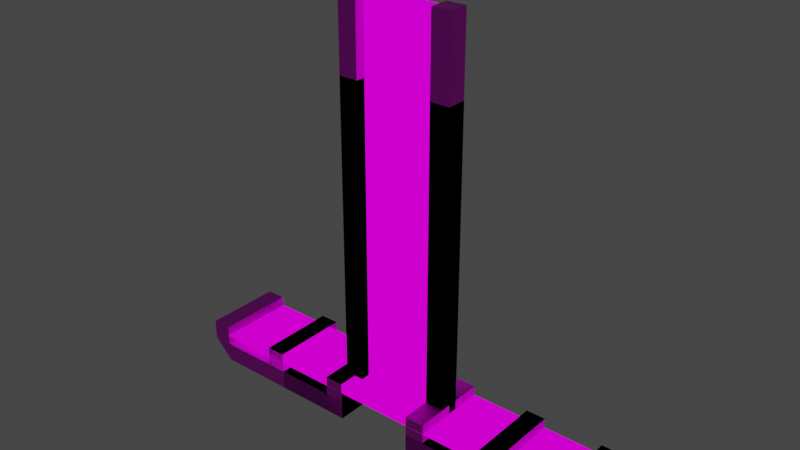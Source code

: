 # Source: shapes.blend  (saved by Blender 2.82.7; exported with 4.5.12 LTS)
import bpy
from mathutils import Matrix  # noqa: F401  (used for matrix-valued properties, if any)

bpy.ops.wm.read_factory_settings(use_empty=True)
scene = bpy.context.scene
scene.name = 'Scene'

# ---- collections
col_reclined_1_ref = bpy.data.collections.new('reclined_1_ref'); scene.collection.children.link(col_reclined_1_ref)
col_reclined_2_ref = bpy.data.collections.new('reclined_2_ref'); scene.collection.children.link(col_reclined_2_ref)
col_reclined_3_ref = bpy.data.collections.new('reclined_3_ref'); scene.collection.children.link(col_reclined_3_ref)
col_reclined_4_ref = bpy.data.collections.new('reclined_4_ref'); scene.collection.children.link(col_reclined_4_ref)
col_reclined_5_ref = bpy.data.collections.new('reclined_5_ref'); scene.collection.children.link(col_reclined_5_ref)

# ---- images (referenced by path relative to the original .blend; pixels are not part of the script)
import os
ASSET_DIR = os.environ.get("B2B_ASSET_DIR", "")  # directory of the original .blend (textures are referenced by path, not embedded)
HERE = os.path.dirname(os.path.abspath(__file__))  # packed textures are extracted next to this script under _unpacked/

def load_image(name, relpath, width, height, colorspace="sRGB"):
    """Load a texture the original file referenced (path relative to the .blend, or extracted next to this script)."""
    p = next((c for c in (os.path.join(HERE, relpath), os.path.join(ASSET_DIR, relpath)) if relpath and os.path.exists(c)), "")
    if p:
        img = bpy.data.images.load(p, check_existing=True)
        img.name = name
    else:  # same state as the original file: an image datablock whose file is absent (Cycles renders it pink)
        img = bpy.data.images.new(name, width, height)
        img.source = "FILE"
        img.filepath = "//" + (relpath or name)
    img.colorspace_settings.name = colorspace
    return img
img_grid3b_png = load_image('grid3b.png', 'grid3b.png', 1024, 1024, 'sRGB')
img_fizzler_portal_png = load_image('fizzler_portal.png', 'fizzler_portal.png', 1024, 1024, 'sRGB')

# ---- materials (node trees are filled in below, after node groups)
mat_grid3b = bpy.data.materials.new('grid3b')
mat_grid3b.alpha_threshold = 0.0
mat_grid3b.use_backface_culling = True
mat_grid3b.use_transparent_shadow = False
mat_grid3b.line_color = (0.0, 0.0, 0.0, 1.0)
mat_field = bpy.data.materials.new('field')
mat_field.surface_render_method = 'BLENDED'
mat_field.blend_method = 'BLEND'
mat_field.use_transparency_overlap = False
mat_field.show_transparent_back = False
mat_field.use_backface_culling = True
mat_field.pass_index = 1

# ---- material node trees
mat_grid3b.use_nodes = True; mat_grid3b.node_tree.nodes.clear()
_N = mat_grid3b.node_tree.nodes; _L = mat_grid3b.node_tree.links
n0 = _N.new('ShaderNodeOutputMaterial'); n0.name = 'Material Output'; n0.location = (300, 300)
n1 = _N.new('ShaderNodeBsdfPrincipled'); n1.name = 'Principled BSDF'; n1.location = (10, 300)
n1.distribution = 'GGX'
n1.subsurface_method = 'BURLEY'
n1.inputs[2].default_value = 0.4
n1.inputs[3].default_value = 1.45
n1.inputs[27].default_value = (0.0, 0.0, 0.0, 1.0)
n1.inputs[28].default_value = 1.0
n2 = _N.new('ShaderNodeTexImage'); n2.name = 'Image Texture'; n2.location = (-280, 260)
n2.image = img_grid3b_png
_L.new(n1.outputs[0], n0.inputs[0])
_L.new(n2.outputs[0], n1.inputs[0])
n0.is_active_output = True
mat_field.use_nodes = True; mat_field.node_tree.nodes.clear()
_N = mat_field.node_tree.nodes; _L = mat_field.node_tree.links
n0 = _N.new('ShaderNodeEmission'); n0.name = 'Emission'; n0.location = (215, 125)
n0.hide = True
n1 = _N.new('ShaderNodeBsdfTransparent'); n1.name = 'Transparent BSDF'; n1.location = (208, 178)
n1.hide = True
n2 = _N.new('ShaderNodeMixShader'); n2.name = 'Mix Shader'; n2.location = (446, 256)
n3 = _N.new('ShaderNodeOutputMaterial'); n3.name = 'Material Output'; n3.location = (647, 209)
n3.hide = True
n3.target = 'CYCLES'
n4 = _N.new('ShaderNodeTexImage'); n4.name = 'Image Texture'; n4.location = (-164, 254)
n4.image = img_fizzler_portal_png
n5 = _N.new('ShaderNodeOutputMaterial'); n5.name = 'Material Output.001'; n5.location = (0, 0)
n5.target = 'EEVEE'
n6 = _N.new('ShaderNodeMixShader'); n6.name = 'Mix Shader.001'; n6.location = (0, 0)
n6.label = 'Disable Shadow'
n6.hide = True
n7 = _N.new('ShaderNodeLightPath'); n7.name = 'Light Path'; n7.location = (0, 0)
n7.hide = True
n8 = _N.new('ShaderNodeBsdfTransparent'); n8.name = 'Transparent BSDF.001'; n8.location = (0, 0)
n8.hide = True
_L.new(n2.outputs[0], n3.inputs[0])
_L.new(n4.outputs[1], n2.inputs[0])
_L.new(n1.outputs[0], n2.inputs[1])
_L.new(n4.outputs[0], n0.inputs[0])
_L.new(n0.outputs[0], n2.inputs[2])
_L.new(n2.outputs[0], n6.inputs[1])
_L.new(n6.outputs[0], n5.inputs[0])
_L.new(n7.outputs[1], n6.inputs[0])
_L.new(n8.outputs[0], n6.inputs[2])
n3.is_active_output = True

# ---- world
world_world = bpy.data.worlds.new('World'); scene.world = world_world
world_world.use_nodes = True; world_world.node_tree.nodes.clear()
_N = world_world.node_tree.nodes; _L = world_world.node_tree.links
n0 = _N.new('ShaderNodeBackground'); n0.name = 'Background'; n0.location = (60, 311)
n0.inputs[0].default_value = (0.05088, 0.05088, 0.05088, 1.0)
n1 = _N.new('ShaderNodeOutputWorld'); n1.name = 'World Output'; n1.location = (352, 325)
_L.new(n0.outputs[0], n1.inputs[0])
n1.is_active_output = True
world_world.color = (0.05088, 0.05088, 0.05088)
world_world.use_sun_shadow = False
world_world.sun_shadow_jitter_overblur = 0.0

# ---- meshes
me_cube_001 = bpy.data.meshes.new('Cube.001')
me_cube_001.from_pydata([(-64.0, -16.0, -96.0), (-64.0, -16.0, -64.0), (-64.0, 16.0, -96.0), (-64.0, 16.0, -64.0), (-64.0, -16.0, -64.0), (-64.0, -16.0, 192.0), (-96.0, -16.0, -64.0), (-96.0, -16.0, 192.0), (-64.0, 16.0, -64.0), (-64.0, 16.0, 192.0), (-96.0, 16.0, -64.0), (-96.0, 16.0, 192.0), (64.0, 16.0, -96.0), (64.0, 16.0, -64.0), (64.0, -16.0, -96.0), (64.0, -16.0, -64.0), (64.0, 16.0, -64.0), (64.0, 16.0, 192.0), (96.0, 16.0, -64.0), (96.0, 16.0, 192.0), (64.0, -16.0, -64.0), (64.0, -16.0, 192.0), (96.0, -16.0, -64.0), (96.0, -16.0, 192.0), (-64.0, 0.0, -64.0), (-64.0, 0.0, 192.0), (64.0, 0.0, -64.0), (64.0, 0.0, 192.0), (-64.0, 0.0, -64.0), (-64.0, 0.0, 192.0), (64.0, 0.0, -64.0), (64.0, 0.0, 192.0)], [], [(2, 3, 1, 0), (4, 5, 7, 6), (6, 7, 11, 10), (10, 11, 9, 8), (8, 9, 5, 4), (11, 7, 5, 9), (8, 2, 10), (0, 4, 6), (0, 6, 10, 2), (14, 15, 13, 12), (16, 17, 19, 18), (18, 19, 23, 22), (22, 23, 21, 20), (20, 21, 17, 16), (23, 19, 17, 21), (20, 14, 22), (12, 16, 18), (12, 18, 22, 14), (26, 27, 25, 24), (30, 28, 29, 31)])
me_cube_001.polygons.foreach_set('material_index', [0, 0, 0, 0, 0, 0, 0, 0, 0, 0, 0, 0, 0, 0, 0, 0, 0, 0, 1, 1])
_uv = me_cube_001.uv_layers.new(name='UVMap')
_uv.uv.foreach_set('vector', [0.25, -0.25, 0.25, 0.0, 0.5, -7.451e-09, 0.5, -0.25, 1.0, 0.0, 1.0, 2.0, 0.75, 2.0, 0.75, 0.0, 0.75, 0.0, 0.75, 2.0, 0.5, 2.0, 0.5, 0.0, 0.25, 0.0, 0.25, 2.0, 4.476e-05, 2.0, 0.0, 0.0, 0.5, 0.0, 0.5, 2.0, 0.25, 2.0, 0.25, 0.0, 0.5, 0.5, 0.75, 0.5, 0.75, 0.75, 0.5, 0.75, 0.0, 0.0, 0.0, -0.25, 0.25, 0.0, 1.0, -0.25, 1.0, 0.0, 0.75, 0.0, 0.25, 0.25, 0.25, 0.0, 0.5, 0.0, 0.5, 0.25, 0.25, -0.25, 0.25, 0.0, 0.5, -7.451e-09, 0.5, -0.25, 1.0, 0.0, 1.0, 2.0, 0.75, 2.0, 0.75, 0.0, 0.75, 0.0, 0.75, 2.0, 0.5, 2.0, 0.5, 0.0, 0.25, 0.0, 0.25, 2.0, 4.476e-05, 2.0, 0.0, 0.0, 0.5, 0.0, 0.5, 2.0, 0.25, 2.0, 0.25, 0.0, 0.5, 0.5, 0.75, 0.5, 0.75, 0.75, 0.5, 0.75, 0.0, 0.0, 0.0, -0.25, 0.25, 0.0, 1.0, -0.25, 1.0, 0.0, 0.75, 0.0, 0.25, 0.25, 0.25, 0.0, 0.5, 0.0, 0.5, 0.25, 2.98e-08, 2.0, 0.0, 2.98e-08, 1.0, 0.0, 1.0, 2.0, 2.98e-08, 2.0, 1.0, 2.0, 1.0, 0.0, 0.0, 2.98e-08])
me_cube_001.materials.append(mat_grid3b)
me_cube_001.materials.append(mat_field)
me_cube_001.use_remesh_preserve_volume = False
me_cube_001.use_remesh_preserve_attributes = False
me_cube_001.use_mirror_vertex_groups = False
me_cube_001.update()
me_cube_002 = bpy.data.meshes.new('Cube.002')
me_cube_002.from_pydata([(-64.0, -16.0, -96.0), (-64.0, -16.0, -64.0), (-64.0, 16.0, -96.0), (-64.0, 16.0, -64.0), (-64.0, -16.0, -64.0), (-64.0, -16.0, 320.0), (-96.0, -16.0, -64.0), (-96.0, -16.0, 320.0), (-64.0, 16.0, -64.0), (-64.0, 16.0, 320.0), (-96.0, 16.0, -64.0), (-96.0, 16.0, 320.0), (64.0, 16.0, -96.0), (64.0, 16.0, -64.0), (64.0, -16.0, -96.0), (64.0, -16.0, -64.0), (64.0, 16.0, -64.0), (64.0, 16.0, 320.0), (96.0, 16.0, -64.0), (96.0, 16.0, 320.0), (64.0, -16.0, -64.0), (64.0, -16.0, 320.0), (96.0, -16.0, -64.0), (96.0, -16.0, 320.0), (-64.0, 0.0, -64.0), (-64.0, 0.0, 320.0), (64.0, 0.0, -64.0), (64.0, 0.0, 320.0), (-64.0, 0.0, -64.0), (-64.0, 0.0, 320.0), (64.0, 0.0, -64.0), (64.0, 0.0, 320.0)], [], [(2, 3, 1, 0), (4, 5, 7, 6), (6, 7, 11, 10), (10, 11, 9, 8), (8, 9, 5, 4), (11, 7, 5, 9), (8, 2, 10), (0, 4, 6), (0, 6, 10, 2), (14, 15, 13, 12), (16, 17, 19, 18), (18, 19, 23, 22), (22, 23, 21, 20), (20, 21, 17, 16), (23, 19, 17, 21), (20, 14, 22), (12, 16, 18), (12, 18, 22, 14), (26, 27, 25, 24), (30, 28, 29, 31)])
me_cube_002.polygons.foreach_set('material_index', [0, 0, 0, 0, 0, 0, 0, 0, 0, 0, 0, 0, 0, 0, 0, 0, 0, 0, 1, 1])
_uv = me_cube_002.uv_layers.new(name='UVMap')
_uv.uv.foreach_set('vector', [0.25, -0.25, 0.25, 0.0, 0.5, -7.451e-09, 0.5, -0.25, 1.0, 0.0, 1.0, 3.0, 0.75, 3.0, 0.75, 0.0, 0.75, 0.0, 0.75, 3.0, 0.5, 3.0, 0.5, 0.0, 0.25, 0.0, 0.25, 3.0, 4.476e-05, 3.0, 0.0, 0.0, 0.5, 0.0, 0.5, 3.0, 0.25, 3.0, 0.25, 0.0, 0.5, 0.5, 0.75, 0.5, 0.75, 0.75, 0.5, 0.75, 0.0, 0.0, 0.0, -0.25, 0.25, 0.0, 1.0, -0.25, 1.0, 0.0, 0.75, 0.0, 0.25, 0.25, 0.25, 0.0, 0.5, 0.0, 0.5, 0.25, 0.25, -0.25, 0.25, 0.0, 0.5, -7.451e-09, 0.5, -0.25, 1.0, 0.0, 1.0, 3.0, 0.75, 3.0, 0.75, 0.0, 0.75, 0.0, 0.75, 3.0, 0.5, 3.0, 0.5, 0.0, 0.25, 0.0, 0.25, 3.0, 4.476e-05, 3.0, 0.0, 0.0, 0.5, 0.0, 0.5, 3.0, 0.25, 3.0, 0.25, 0.0, 0.5, 0.5, 0.75, 0.5, 0.75, 0.75, 0.5, 0.75, 0.0, 0.0, 0.0, -0.25, 0.25, 0.0, 1.0, -0.25, 1.0, 0.0, 0.75, 0.0, 0.25, 0.25, 0.25, 0.0, 0.5, 0.0, 0.5, 0.25, 2.98e-08, 3.0, 0.0, 2.98e-08, 1.0, 0.0, 1.0, 3.0, 2.98e-08, 3.0, 1.0, 3.0, 1.0, 0.0, 0.0, 2.98e-08])
me_cube_002.materials.append(mat_grid3b)
me_cube_002.materials.append(mat_field)
me_cube_002.use_remesh_preserve_volume = False
me_cube_002.use_remesh_preserve_attributes = False
me_cube_002.use_mirror_vertex_groups = False
me_cube_002.update()
me_cube_003 = bpy.data.meshes.new('Cube.003')
me_cube_003.from_pydata([(-64.0, -16.0, -96.0), (-64.0, -16.0, -64.0), (-64.0, 16.0, -96.0), (-64.0, 16.0, -64.0), (-64.0, -16.0, -64.0), (-64.0, -16.0, 448.0), (-96.0, -16.0, -64.0), (-96.0, -16.0, 448.0), (-64.0, 16.0, -64.0), (-64.0, 16.0, 448.0), (-96.0, 16.0, -64.0), (-96.0, 16.0, 448.0), (64.0, 16.0, -96.0), (64.0, 16.0, -64.0), (64.0, -16.0, -96.0), (64.0, -16.0, -64.0), (64.0, 16.0, -64.0), (64.0, 16.0, 448.0), (96.0, 16.0, -64.0), (96.0, 16.0, 448.0), (64.0, -16.0, -64.0), (64.0, -16.0, 448.0), (96.0, -16.0, -64.0), (96.0, -16.0, 448.0), (-64.0, 0.0, -64.0), (-64.0, 0.0, 448.0), (64.0, 0.0, -64.0), (64.0, 0.0, 448.0), (-64.0, 0.0, -64.0), (-64.0, 0.0, 448.0), (64.0, 0.0, -64.0), (64.0, 0.0, 448.0)], [], [(2, 3, 1, 0), (4, 5, 7, 6), (6, 7, 11, 10), (10, 11, 9, 8), (8, 9, 5, 4), (11, 7, 5, 9), (8, 2, 10), (0, 4, 6), (0, 6, 10, 2), (14, 15, 13, 12), (16, 17, 19, 18), (18, 19, 23, 22), (22, 23, 21, 20), (20, 21, 17, 16), (23, 19, 17, 21), (20, 14, 22), (12, 16, 18), (12, 18, 22, 14), (26, 27, 25, 24), (30, 28, 29, 31)])
me_cube_003.polygons.foreach_set('material_index', [0, 0, 0, 0, 0, 0, 0, 0, 0, 0, 0, 0, 0, 0, 0, 0, 0, 0, 1, 1])
_uv = me_cube_003.uv_layers.new(name='UVMap')
_uv.uv.foreach_set('vector', [0.25, -0.25, 0.25, 0.0, 0.5, -7.451e-09, 0.5, -0.25, 1.0, 0.0, 1.0, 4.0, 0.75, 4.0, 0.75, 0.0, 0.75, 0.0, 0.75, 4.0, 0.5, 4.0, 0.5, 0.0, 0.25, 0.0, 0.25, 4.0, 4.476e-05, 4.0, 0.0, 0.0, 0.5, 0.0, 0.5, 4.0, 0.25, 4.0, 0.25, 0.0, 0.5, 0.5, 0.75, 0.5, 0.75, 0.75, 0.5, 0.75, 0.0, 0.0, 0.0, -0.25, 0.25, 0.0, 1.0, -0.25, 1.0, 0.0, 0.75, 0.0, 0.25, 0.25, 0.25, 0.0, 0.5, 0.0, 0.5, 0.25, 0.25, -0.25, 0.25, 0.0, 0.5, -7.451e-09, 0.5, -0.25, 1.0, 0.0, 1.0, 4.0, 0.75, 4.0, 0.75, 0.0, 0.75, 0.0, 0.75, 4.0, 0.5, 4.0, 0.5, 0.0, 0.25, 0.0, 0.25, 4.0, 4.476e-05, 4.0, 0.0, 0.0, 0.5, 0.0, 0.5, 4.0, 0.25, 4.0, 0.25, 0.0, 0.5, 0.5, 0.75, 0.5, 0.75, 0.75, 0.5, 0.75, 0.0, 0.0, 0.0, -0.25, 0.25, 0.0, 1.0, -0.25, 1.0, 0.0, 0.75, 0.0, 0.25, 0.25, 0.25, 0.0, 0.5, 0.0, 0.5, 0.25, 2.98e-08, 4.0, 0.0, 2.98e-08, 1.0, 0.0, 1.0, 4.0, 2.98e-08, 4.0, 1.0, 4.0, 1.0, 0.0, 0.0, 2.98e-08])
me_cube_003.materials.append(mat_grid3b)
me_cube_003.materials.append(mat_field)
me_cube_003.use_remesh_preserve_volume = False
me_cube_003.use_remesh_preserve_attributes = False
me_cube_003.use_mirror_vertex_groups = False
me_cube_003.update()
me_cube_004 = bpy.data.meshes.new('Cube.004')
me_cube_004.from_pydata([(-64.0, -16.0, -96.0), (-64.0, -16.0, -64.0), (-64.0, 16.0, -96.0), (-64.0, 16.0, -64.0), (-64.0, -16.0, -64.0), (-64.0, -16.0, 576.0), (-96.0, -16.0, -64.0), (-96.0, -16.0, 576.0), (-64.0, 16.0, -64.0), (-64.0, 16.0, 576.0), (-96.0, 16.0, -64.0), (-96.0, 16.0, 576.0), (64.0, 16.0, -96.0), (64.0, 16.0, -64.0), (64.0, -16.0, -96.0), (64.0, -16.0, -64.0), (64.0, 16.0, -64.0), (64.0, 16.0, 576.0), (96.0, 16.0, -64.0), (96.0, 16.0, 576.0), (64.0, -16.0, -64.0), (64.0, -16.0, 576.0), (96.0, -16.0, -64.0), (96.0, -16.0, 576.0), (-64.0, 0.0, -64.0), (-64.0, 0.0, 576.0), (64.0, 0.0, -64.0), (64.0, 0.0, 576.0), (-64.0, 0.0, -64.0), (-64.0, 0.0, 576.0), (64.0, 0.0, -64.0), (64.0, 0.0, 576.0)], [], [(2, 3, 1, 0), (4, 5, 7, 6), (6, 7, 11, 10), (10, 11, 9, 8), (8, 9, 5, 4), (11, 7, 5, 9), (8, 2, 10), (0, 4, 6), (0, 6, 10, 2), (14, 15, 13, 12), (16, 17, 19, 18), (18, 19, 23, 22), (22, 23, 21, 20), (20, 21, 17, 16), (23, 19, 17, 21), (20, 14, 22), (12, 16, 18), (12, 18, 22, 14), (26, 27, 25, 24), (30, 28, 29, 31)])
me_cube_004.polygons.foreach_set('material_index', [0, 0, 0, 0, 0, 0, 0, 0, 0, 0, 0, 0, 0, 0, 0, 0, 0, 0, 1, 1])
_uv = me_cube_004.uv_layers.new(name='UVMap')
_uv.uv.foreach_set('vector', [0.25, -0.25, 0.25, 0.0, 0.5, -7.451e-09, 0.5, -0.25, 1.0, 0.0, 1.0, 5.0, 0.75, 5.0, 0.75, 0.0, 0.75, 0.0, 0.75, 5.0, 0.5, 5.0, 0.5, 0.0, 0.25, 0.0, 0.25, 5.0, 4.476e-05, 5.0, 0.0, 0.0, 0.5, 0.0, 0.5, 5.0, 0.25, 5.0, 0.25, 0.0, 0.5, 0.5, 0.75, 0.5, 0.75, 0.75, 0.5, 0.75, 0.0, 0.0, 0.0, -0.25, 0.25, 0.0, 1.0, -0.25, 1.0, 0.0, 0.75, 0.0, 0.25, 0.25, 0.25, 0.0, 0.5, 0.0, 0.5, 0.25, 0.25, -0.25, 0.25, 0.0, 0.5, -7.451e-09, 0.5, -0.25, 1.0, 0.0, 1.0, 5.0, 0.75, 5.0, 0.75, 0.0, 0.75, 0.0, 0.75, 5.0, 0.5, 5.0, 0.5, 0.0, 0.25, 0.0, 0.25, 5.0, 4.476e-05, 5.0, 0.0, 0.0, 0.5, 0.0, 0.5, 5.0, 0.25, 5.0, 0.25, 0.0, 0.5, 0.5, 0.75, 0.5, 0.75, 0.75, 0.5, 0.75, 0.0, 0.0, 0.0, -0.25, 0.25, 0.0, 1.0, -0.25, 1.0, 0.0, 0.75, 0.0, 0.25, 0.25, 0.25, 0.0, 0.5, 0.0, 0.5, 0.25, 2.98e-08, 5.0, 0.0, 2.98e-08, 1.0, 0.0, 1.0, 5.0, 2.98e-08, 5.0, 1.0, 5.0, 1.0, 0.0, 0.0, 2.98e-08])
me_cube_004.materials.append(mat_grid3b)
me_cube_004.materials.append(mat_field)
me_cube_004.use_remesh_preserve_volume = False
me_cube_004.use_remesh_preserve_attributes = False
me_cube_004.use_mirror_vertex_groups = False
me_cube_004.update()
me_cube = bpy.data.meshes.new('Cube')
me_cube.from_pydata([(-64.0, -16.0, -96.0), (-64.0, -16.0, -64.0), (-64.0, 16.0, -96.0), (-64.0, 16.0, -64.0), (-64.0, -16.0, -64.0), (-64.0, -16.0, 64.0), (-96.0, -16.0, -64.0), (-96.0, -16.0, 64.0), (-64.0, 16.0, -64.0), (-64.0, 16.0, 64.0), (-96.0, 16.0, -64.0), (-96.0, 16.0, 64.0), (64.0, 16.0, -96.0), (64.0, 16.0, -64.0), (64.0, -16.0, -96.0), (64.0, -16.0, -64.0), (64.0, 16.0, -64.0), (64.0, 16.0, 64.0), (96.0, 16.0, -64.0), (96.0, 16.0, 64.0), (64.0, -16.0, -64.0), (64.0, -16.0, 64.0), (96.0, -16.0, -64.0), (96.0, -16.0, 64.0), (-64.0, 0.0, -64.0), (-64.0, 0.0, 64.0), (64.0, 0.0, -64.0), (64.0, 0.0, 64.0), (-64.0, 0.0, -64.0), (-64.0, 0.0, 64.0), (64.0, 0.0, -64.0), (64.0, 0.0, 64.0)], [], [(2, 3, 1, 0), (4, 5, 7, 6), (6, 7, 11, 10), (10, 11, 9, 8), (8, 9, 5, 4), (11, 7, 5, 9), (8, 2, 10), (0, 4, 6), (0, 6, 10, 2), (14, 15, 13, 12), (16, 17, 19, 18), (18, 19, 23, 22), (22, 23, 21, 20), (20, 21, 17, 16), (23, 19, 17, 21), (20, 14, 22), (12, 16, 18), (12, 18, 22, 14), (26, 27, 25, 24), (30, 28, 29, 31)])
me_cube.polygons.foreach_set('material_index', [0, 0, 0, 0, 0, 0, 0, 0, 0, 0, 0, 0, 0, 0, 0, 0, 0, 0, 1, 1])
_uv = me_cube.uv_layers.new(name='UVMap')
_uv.uv.foreach_set('vector', [0.25, -0.25, 0.25, 0.0, 0.5, -7.451e-09, 0.5, -0.25, 1.0, 0.0, 1.0, 1.0, 0.75, 1.0, 0.75, 0.0, 0.75, 0.0, 0.75, 1.0, 0.5, 1.0, 0.5, 0.0, 0.25, 0.0, 0.25, 1.0, 4.476e-05, 1.0, 0.0, 0.0, 0.5, 0.0, 0.5, 1.0, 0.25, 1.0, 0.25, 0.0, 0.5, 0.5, 0.75, 0.5, 0.75, 0.75, 0.5, 0.75, 0.0, 0.0, 0.0, -0.25, 0.25, 0.0, 1.0, -0.25, 1.0, 0.0, 0.75, 0.0, 0.25, 0.25, 0.25, 0.0, 0.5, 0.0, 0.5, 0.25, 0.25, -0.25, 0.25, 0.0, 0.5, -7.451e-09, 0.5, -0.25, 1.0, 0.0, 1.0, 1.0, 0.75, 1.0, 0.75, 0.0, 0.75, 0.0, 0.75, 1.0, 0.5, 1.0, 0.5, 0.0, 0.25, 0.0, 0.25, 1.0, 4.476e-05, 1.0, 0.0, 0.0, 0.5, 0.0, 0.5, 1.0, 0.25, 1.0, 0.25, 0.0, 0.5, 0.5, 0.75, 0.5, 0.75, 0.75, 0.5, 0.75, 0.0, 0.0, 0.0, -0.25, 0.25, 0.0, 1.0, -0.25, 1.0, 0.0, 0.75, 0.0, 0.25, 0.25, 0.25, 0.0, 0.5, 0.0, 0.5, 0.25, 2.98e-08, 1.0, 0.0, 2.98e-08, 1.0, 0.0, 1.0, 1.0, 2.98e-08, 1.0, 1.0, 1.0, 1.0, 0.0, 0.0, 2.98e-08])
me_cube.materials.append(mat_grid3b)
me_cube.materials.append(mat_field)
me_cube.use_remesh_preserve_volume = False
me_cube.use_remesh_preserve_attributes = False
me_cube.use_mirror_vertex_groups = False
me_cube.update()
me_cube_007 = bpy.data.meshes.new('Cube.007')
me_cube_007.from_pydata([(-96.0, 63.88, -32.0), (-96.0, 63.88, -64.0), (-64.0, 64.0, -32.0), (-64.0, 64.0, -64.0), (-96.0, -63.88, -32.0), (-96.0, -63.88, -64.0), (-64.0, -64.0, -32.0), (-64.0, -64.0, -64.0), (-64.0, 64.0, -64.0), (-64.0, 63.88, -96.0), (-64.0, -64.0, -64.0), (-64.0, -63.88, -96.0), (-80.0, 63.94, -64.0), (-80.0, -63.97, -32.0), (-80.0, -63.97, -64.0), (-80.0, 63.94, -32.0)], [], [(11, 5, 1, 9), (14, 13, 4, 5), (9, 8, 10, 11), (12, 15, 2, 3), (5, 4, 0, 1), (15, 13, 6, 2), (9, 1, 12), (11, 7, 14), (0, 4, 13, 15), (1, 0, 15, 12), (7, 6, 13, 14), (3, 9, 12), (5, 11, 14)])
_uv = me_cube_007.uv_layers.new(name='UVMap')
_uv.uv.foreach_set('vector', [1.0, -5.96e-08, 1.0, 0.25, 0.0, 0.25, 0.0, 4.47e-08, 0.125, 0.75, 0.125, 1.0, 0.0, 1.0, 0.0, 0.75, 0.0, 0.0, 0.0, 0.25, 1.0, 0.25, 1.0, 0.0, 0.125, 0.75, 0.125, 1.0, 4.476e-05, 1.0, 0.0, 0.75, 1.0, 0.75, 1.0, 1.0, 0.0, 1.0, 0.0, 0.75, 0.0, 0.875, 1.0, 0.875, 1.0, 1.0, 0.0, 1.0, 0.0, 0.0, 0.25, 0.25, 0.125, 0.25, 1.0, 4.472e-05, 1.0, 0.25, 0.875, 0.25, 0.0, 0.0, 1.0, 0.0, 1.0, 0.125, 0.0, 0.125, 1.0, 0.75, 1.0, 1.0, 0.875, 1.0, 0.875, 0.75, 1.0, 0.75, 1.0, 1.0, 0.875, 1.0, 0.875, 0.75, 0.0, 0.25, 0.0, 0.0, 0.125, 0.25, 0.75, 0.25, 1.0, 4.472e-05, 0.875, 0.25])
me_cube_007.materials.append(mat_grid3b)
me_cube_007.materials.append(mat_field)
me_cube_007.use_remesh_preserve_volume = False
me_cube_007.use_remesh_preserve_attributes = False
me_cube_007.use_mirror_vertex_groups = False
me_cube_007.update()
me_cube_008 = bpy.data.meshes.new('Cube.008')
me_cube_008.from_pydata([(-96.0, 63.88, -32.0), (-96.0, 63.88, -64.0), (-64.0, 64.0, -32.0), (-64.0, 64.0, -64.0), (-96.0, -63.87, -32.0), (-96.0, -63.87, -64.0), (-64.0, -64.0, -32.0), (-64.0, -64.0, -64.0), (-64.0, 64.0, -64.0), (-64.0, 63.88, -96.0), (-64.0, -64.0, -64.0), (-64.0, -63.87, -96.0), (-64.0, -64.0, -48.0), (-64.0, 64.0, -48.0), (-64.0, -64.0, -48.0), (-64.0, 64.0, -48.0), (-80.0, 63.94, -64.0), (-80.0, -63.94, -32.0), (-80.0, -63.94, -64.0), (-80.0, 63.94, -32.0)], [(12, 13), (14, 15)], [(11, 5, 1, 9), (18, 17, 4, 5), (9, 8, 10, 11), (16, 19, 2, 3), (5, 4, 0, 1), (19, 17, 6, 2), (9, 1, 16), (11, 7, 18), (0, 4, 17, 19), (1, 0, 19, 16), (7, 6, 17, 18), (3, 9, 16), (5, 11, 18)])
_uv = me_cube_008.uv_layers.new(name='UVMap')
_uv.uv.foreach_set('vector', [1.0, -5.96e-08, 1.0, 0.25, 0.0, 0.25, 0.0, 4.47e-08, 0.125, 0.75, 0.125, 1.0, 0.0, 1.0, 0.0, 0.75, 0.0, 0.0, 0.0, 0.25, 1.0, 0.25, 1.0, 0.0, 0.125, 0.75, 0.125, 1.0, 4.476e-05, 1.0, 0.0, 0.75, 1.0, 0.75, 1.0, 1.0, 0.0, 1.0, 0.0, 0.75, 0.0, 0.875, 1.0, 0.875, 1.0, 1.0, 0.0, 1.0, 0.0, 0.0, 0.25, 0.25, 0.125, 0.25, 1.0, 4.472e-05, 1.0, 0.25, 0.875, 0.25, 0.0, 0.0, 1.0, 0.0, 1.0, 0.125, 0.0, 0.125, 1.0, 0.75, 1.0, 1.0, 0.875, 1.0, 0.875, 0.75, 1.0, 0.75, 1.0, 1.0, 0.875, 1.0, 0.875, 0.75, 0.0, 0.25, 0.0, 0.0, 0.125, 0.25, 0.75, 0.25, 1.0, 4.472e-05, 0.875, 0.25])
me_cube_008.materials.append(mat_grid3b)
me_cube_008.materials.append(mat_field)
me_cube_008.use_remesh_preserve_volume = False
me_cube_008.use_remesh_preserve_attributes = False
me_cube_008.use_mirror_vertex_groups = False
me_cube_008.update()
me_cube_005 = bpy.data.meshes.new('Cube.005')
me_cube_005.from_pydata([(-64.0, -64.0, -48.0), (-64.0, 64.0, -48.0), (64.0, -64.0, -48.0), (64.0, 64.0, -48.0), (-64.0, -64.0, -48.0), (-64.0, 64.0, -48.0), (64.0, -64.0, -48.0), (64.0, 64.0, -48.0)], [], [(2, 3, 1, 0), (6, 4, 5, 7)])
me_cube_005.polygons.foreach_set('material_index', [1, 1])
_uv = me_cube_005.uv_layers.new(name='UVMap')
_uv.uv.foreach_set('vector', [2.98e-08, 1.0, 0.0, 2.98e-08, 1.0, 0.0, 1.0, 1.0, 2.98e-08, 1.0, 1.0, 1.0, 1.0, 0.0, 0.0, 2.98e-08])
me_cube_005.materials.append(mat_grid3b)
me_cube_005.materials.append(mat_field)
me_cube_005.use_remesh_preserve_volume = False
me_cube_005.use_remesh_preserve_attributes = False
me_cube_005.use_mirror_vertex_groups = False
me_cube_005.update()
me_cube_010 = bpy.data.meshes.new('Cube.010')
me_cube_010.from_pydata([(-96.0, 63.84, -32.0), (-96.0, 63.84, -64.0), (-64.0, 64.0, -32.0), (-64.0, 64.0, -64.0), (-96.0, -63.88, -32.0), (-96.0, -63.88, -64.0), (-64.0, -64.0, -32.0), (-64.0, -64.0, -64.0), (-64.0, 64.0, -64.0), (-64.0, 63.88, -96.0), (-64.0, -64.0, -64.0), (-64.0, -63.88, -96.0), (-80.0, 63.97, -64.0), (-80.0, -63.94, -32.0), (-80.0, -63.94, -64.0), (-80.0, 63.97, -32.0)], [], [(11, 5, 1, 9), (14, 13, 4, 5), (9, 8, 10, 11), (12, 15, 2, 3), (5, 4, 0, 1), (15, 13, 6, 2), (9, 1, 12), (11, 7, 14), (0, 4, 13, 15), (1, 0, 15, 12), (7, 6, 13, 14), (3, 9, 12), (5, 11, 14)])
_uv = me_cube_010.uv_layers.new(name='UVMap')
_uv.uv.foreach_set('vector', [1.0, -5.96e-08, 1.0, 0.25, 0.0, 0.25, 0.0, 4.47e-08, 0.125, 0.75, 0.125, 1.0, 0.0, 1.0, 0.0, 0.75, 0.0, 0.0, 0.0, 0.25, 1.0, 0.25, 1.0, 0.0, 0.125, 0.75, 0.125, 1.0, 4.476e-05, 1.0, 0.0, 0.75, 1.0, 0.75, 1.0, 1.0, 0.0, 1.0, 0.0, 0.75, 0.0, 0.875, 1.0, 0.875, 1.0, 1.0, 0.0, 1.0, 0.0, 0.0, 0.25, 0.25, 0.125, 0.25, 1.0, 4.472e-05, 1.0, 0.25, 0.875, 0.25, 0.0, 0.0, 1.0, 0.0, 1.0, 0.125, 0.0, 0.125, 1.0, 0.75, 1.0, 1.0, 0.875, 1.0, 0.875, 0.75, 1.0, 0.75, 1.0, 1.0, 0.875, 1.0, 0.875, 0.75, 0.0, 0.25, 0.0, 0.0, 0.125, 0.25, 0.75, 0.25, 1.0, 4.472e-05, 0.875, 0.25])
me_cube_010.materials.append(mat_grid3b)
me_cube_010.materials.append(mat_field)
me_cube_010.use_remesh_preserve_volume = False
me_cube_010.use_remesh_preserve_attributes = False
me_cube_010.use_mirror_vertex_groups = False
me_cube_010.update()
me_cube_011 = bpy.data.meshes.new('Cube.011')
me_cube_011.from_pydata([(-224.0, 63.88, -32.0), (-224.0, 63.88, -64.0), (-192.0, 64.0, -32.0), (-192.0, 64.0, -64.0), (-224.0, -63.87, -32.0), (-224.0, -63.87, -64.0), (-192.0, -64.0, -32.0), (-192.0, -64.0, -64.0), (-192.0, 63.88, -96.0), (-192.0, -63.87, -96.0), (-208.0, 63.94, -64.0), (-208.0, -63.94, -32.0), (-208.0, -63.94, -64.0), (-208.0, 63.94, -32.0)], [], [(9, 5, 1, 8), (12, 11, 4, 5), (10, 13, 2, 3), (5, 4, 0, 1), (13, 11, 6, 2), (8, 1, 10), (9, 7, 12), (0, 4, 11, 13), (1, 0, 13, 10), (7, 6, 11, 12), (3, 8, 10), (5, 9, 12)])
_uv = me_cube_011.uv_layers.new(name='UVMap')
_uv.uv.foreach_set('vector', [1.0, -5.96e-08, 1.0, 0.25, 0.0, 0.25, 0.0, 4.47e-08, 0.125, 0.75, 0.125, 1.0, 0.0, 1.0, 0.0, 0.75, 0.125, 0.75, 0.125, 1.0, 4.476e-05, 1.0, 0.0, 0.75, 1.0, 0.75, 1.0, 1.0, 0.0, 1.0, 0.0, 0.75, 0.0, 0.875, 1.0, 0.875, 1.0, 1.0, 0.0, 1.0, 0.0, 0.0, 0.25, 0.25, 0.125, 0.25, 1.0, 4.472e-05, 1.0, 0.25, 0.875, 0.25, 0.0, 0.0, 1.0, 0.0, 1.0, 0.125, 0.0, 0.125, 1.0, 0.75, 1.0, 1.0, 0.875, 1.0, 0.875, 0.75, 1.0, 0.75, 1.0, 1.0, 0.875, 1.0, 0.875, 0.75, 0.0, 0.25, 0.0, 0.0, 0.125, 0.25, 0.75, 0.25, 1.0, 4.472e-05, 0.875, 0.25])
me_cube_011.materials.append(mat_grid3b)
me_cube_011.materials.append(mat_field)
me_cube_011.use_remesh_preserve_volume = False
me_cube_011.use_remesh_preserve_attributes = False
me_cube_011.use_mirror_vertex_groups = False
me_cube_011.update()
me_cube_012 = bpy.data.meshes.new('Cube.012')
me_cube_012.from_pydata([(-64.0, -64.0, -48.0), (-64.0, 64.0, -48.0), (0.0, -64.0, -48.0), (-3.815e-06, 64.0, -48.0), (128.0, -64.0, -48.0), (128.0, 64.0, -48.0), (192.0, -64.0, -48.0), (192.0, 64.0, -48.0), (-64.0, -64.0, -48.0), (-64.0, 64.0, -48.0), (0.0, -64.0, -48.0), (-3.815e-06, 64.0, -48.0), (128.0, -64.0, -48.0), (128.0, 64.0, -48.0), (192.0, -64.0, -48.0), (192.0, 64.0, -48.0)], [], [(2, 0, 1, 3), (6, 4, 5, 7), (2, 3, 5, 4), (10, 11, 9, 8), (14, 15, 13, 12), (10, 12, 13, 11)])
me_cube_012.polygons.foreach_set('material_index', [1, 1, 1, 1, 1, 1])
_uv = me_cube_012.uv_layers.new(name='UVMap')
_uv.uv.foreach_set('vector', [0.498, 0.0, 0.0, 0.0, 0.0, 1.0, 0.498, 1.0, 1.0, 0.0, 0.502, 0.0, 0.502, 1.0, 1.0, 1.0, 0.502, 0.0, 0.502, 1.0, 0.498, 1.0, 0.498, 0.0, 0.498, 0.0, 0.498, 1.0, 0.0, 1.0, 0.0, 0.0, 1.0, 0.0, 1.0, 1.0, 0.502, 1.0, 0.502, 0.0, 0.502, 0.0, 0.498, 0.0, 0.498, 1.0, 0.502, 1.0])
me_cube_012.materials.append(mat_grid3b)
me_cube_012.materials.append(mat_field)
me_cube_012.use_remesh_preserve_volume = False
me_cube_012.use_remesh_preserve_attributes = False
me_cube_012.use_mirror_vertex_groups = False
me_cube_012.update()
me_cube_013 = bpy.data.meshes.new('Cube.013')
me_cube_013.from_pydata([(64.0, -63.86, -96.0), (64.0, -64.0, -64.1), (64.0, 63.88, -96.0), (64.0, 64.0, -64.1), (192.0, -63.89, -96.0), (192.0, 63.88, -96.0), (192.0, -64.0, -64.1), (192.0, 64.0, -64.1), (64.0, -63.94, -80.0), (64.0, 63.94, -80.0), (192.0, 63.94, -80.0), (192.0, -63.93, -80.0), (192.0, -64.0, -64.0), (192.0, 64.0, -64.0)], [], [(8, 1, 3, 9), (9, 3, 7, 10), (7, 3, 1, 6), (11, 6, 1, 8), (2, 5, 4, 0), (4, 11, 8, 0), (2, 9, 10, 5), (0, 8, 9, 2), (7, 6, 12, 13)])
_uv = me_cube_013.uv_layers.new(name='UVMap')
_uv.uv.foreach_set('vector', [1.0, 0.875, 1.0, 1.0, 0.0, 1.0, 0.0, 0.875, 1.0, 0.875, 1.0, 1.0, 0.0, 1.0, 0.0, 0.875, 0.0, 0.0, 1.0, 0.0, 1.0, 1.0, 0.0, 1.0, 1.0, 0.875, 1.0, 1.0, 0.0, 1.0, 0.0, 0.875, 0.0, 0.0, 1.0, 0.0, 1.0, 1.0, 0.0, 1.0, 1.0, -4.47e-08, 1.0, 0.125, 0.0, 0.125, 0.0, 4.47e-08, 1.0, 0.0, 1.0, 0.125, 0.0, 0.125, 0.0, 0.0, 1.0, -4.47e-08, 1.0, 0.125, 0.0, 0.125, 0.0, 4.47e-08, 0.0, 0.0, 0.0, 1.0, 0.0, 1.0, 0.0, 0.0])
me_cube_013.materials.append(mat_grid3b)
me_cube_013.use_remesh_fix_poles = True
me_cube_013.use_remesh_preserve_attributes = False
me_cube_013.use_mirror_vertex_groups = False
me_cube_013.update()
me_cube_017 = bpy.data.meshes.new('Cube.017')
me_cube_017.from_pydata([(64.0, -63.86, -96.0), (64.0, -64.0, -64.1), (64.0, 63.88, -96.0), (64.0, 64.0, -64.1), (192.0, -63.89, -96.0), (192.0, 63.88, -96.0), (192.0, -64.0, -64.1), (192.0, 64.0, -64.1), (64.0, -63.94, -80.0), (64.0, 63.94, -80.0), (192.0, 63.94, -80.0), (192.0, -63.93, -80.0), (192.0, -64.0, -64.0), (192.0, 64.0, -64.0), (-64.0, 63.86, -96.0), (-64.0, 64.0, -64.1), (-64.0, -63.88, -96.0), (-64.0, -64.0, -64.1), (-192.0, 63.89, -96.0), (-192.0, -63.88, -96.0), (-192.0, 64.0, -64.1), (-192.0, -64.0, -64.1), (-64.0, 63.94, -80.0), (-64.0, -63.94, -80.0), (-192.0, -63.94, -80.0), (-192.0, 63.93, -80.0), (-192.0, 64.0, -64.0), (-192.0, -64.0, -64.0)], [], [(8, 1, 3, 9), (9, 3, 7, 10), (7, 3, 1, 6), (11, 6, 1, 8), (2, 5, 4, 0), (4, 11, 8, 0), (2, 9, 10, 5), (0, 8, 9, 2), (7, 6, 12, 13), (22, 15, 17, 23), (23, 17, 21, 24), (21, 17, 15, 20), (25, 20, 15, 22), (16, 19, 18, 14), (18, 25, 22, 14), (16, 23, 24, 19), (14, 22, 23, 16), (21, 20, 26, 27)])
_uv = me_cube_017.uv_layers.new(name='UVMap')
_uv.uv.foreach_set('vector', [1.0, 0.875, 1.0, 1.0, 0.0, 1.0, 0.0, 0.875, 1.0, 0.875, 1.0, 1.0, 0.0, 1.0, 0.0, 0.875, 0.0, 0.0, 1.0, 0.0, 1.0, 1.0, 0.0, 1.0, 1.0, 0.875, 1.0, 1.0, 0.0, 1.0, 0.0, 0.875, 0.0, 0.0, 1.0, 0.0, 1.0, 1.0, 0.0, 1.0, 1.0, -4.47e-08, 1.0, 0.125, 0.0, 0.125, 0.0, 4.47e-08, 1.0, 0.0, 1.0, 0.125, 0.0, 0.125, 0.0, 0.0, 1.0, -4.47e-08, 1.0, 0.125, 0.0, 0.125, 0.0, 4.47e-08, 0.0, 0.0, 0.0, 1.0, 0.0, 1.0, 0.0, 0.0, 1.0, 0.875, 1.0, 1.0, 0.0, 1.0, 0.0, 0.875, 1.0, 0.875, 1.0, 1.0, 0.0, 1.0, 0.0, 0.875, 1.0, 1.0, 0.0, 1.0, 0.0, 0.0, 1.0, 0.0, 1.0, 0.875, 1.0, 1.0, 0.0, 1.0, 0.0, 0.875, 0.0, 0.0, 1.0, 0.0, 1.0, 1.0, 0.0, 1.0, 1.0, -4.47e-08, 1.0, 0.125, 0.0, 0.125, 0.0, 4.47e-08, 1.0, 0.0, 1.0, 0.125, 0.0, 0.125, 0.0, 0.0, 1.0, -4.47e-08, 1.0, 0.125, 0.0, 0.125, 0.0, 4.47e-08, 0.0, 0.0, 0.0, 1.0, 0.0, 1.0, 0.0, 0.0])
me_cube_017.materials.append(mat_grid3b)
me_cube_017.use_remesh_fix_poles = True
me_cube_017.use_remesh_preserve_attributes = False
me_cube_017.use_mirror_vertex_groups = False
me_cube_017.update()
me_cube_016 = bpy.data.meshes.new('Cube.016')
me_cube_016.from_pydata([(-192.0, -64.0, -48.0), (-192.0, 64.0, -48.0), (-128.0, -64.0, -48.0), (-128.0, 64.0, -48.0), (128.0, -64.0, -48.0), (128.0, 64.0, -48.0), (192.0, -64.0, -48.0), (192.0, 64.0, -48.0), (-192.0, -64.0, -48.0), (-192.0, 64.0, -48.0), (-128.0, -64.0, -48.0), (-128.0, 64.0, -48.0), (128.0, -64.0, -48.0), (128.0, 64.0, -48.0), (192.0, -64.0, -48.0), (192.0, 64.0, -48.0)], [], [(2, 0, 1, 3), (6, 4, 5, 7), (2, 3, 5, 4), (10, 11, 9, 8), (14, 15, 13, 12), (10, 12, 13, 11)])
me_cube_016.polygons.foreach_set('material_index', [1, 1, 1, 1, 1, 1])
_uv = me_cube_016.uv_layers.new(name='UVMap')
_uv.uv.foreach_set('vector', [0.5, 0.0, 0.0, 0.0, 0.0, 1.0, 0.5, 1.0, 1.0, 0.0, 0.5, 0.0, 0.5, 1.0, 1.0, 1.0, 0.7, 0.0, 0.7, 1.0, 0.3, 1.0, 0.3, 0.0, 0.5, 0.0, 0.5, 1.0, 0.0, 1.0, 0.0, 0.0, 1.0, 0.0, 1.0, 1.0, 0.5, 1.0, 0.5, 0.0, 0.502, 0.0, 0.498, 0.0, 0.498, 1.0, 0.502, 1.0])
me_cube_016.materials.append(mat_grid3b)
me_cube_016.materials.append(mat_field)
me_cube_016.use_remesh_preserve_volume = False
me_cube_016.use_remesh_preserve_attributes = False
me_cube_016.use_mirror_vertex_groups = False
me_cube_016.update()
me_cube_014 = bpy.data.meshes.new('Cube.014')
me_cube_014.from_pydata([(-224.0, 63.84, -32.0), (-224.0, 63.84, -64.0), (-192.0, 64.0, -32.0), (-192.0, 64.0, -64.0), (-224.0, -63.88, -32.0), (-224.0, -63.88, -64.0), (-192.0, -64.0, -32.0), (-192.0, -64.0, -64.0), (-192.0, 63.88, -96.0), (-192.0, -63.88, -96.0), (-208.0, 63.97, -64.0), (-208.0, -63.94, -32.0), (-208.0, -63.94, -64.0), (-208.0, 63.97, -32.0)], [], [(9, 5, 1, 8), (12, 11, 4, 5), (10, 13, 2, 3), (5, 4, 0, 1), (13, 11, 6, 2), (8, 1, 10), (9, 7, 12), (0, 4, 11, 13), (1, 0, 13, 10), (7, 6, 11, 12), (3, 8, 10), (5, 9, 12)])
_uv = me_cube_014.uv_layers.new(name='UVMap')
_uv.uv.foreach_set('vector', [1.0, -5.96e-08, 1.0, 0.25, 0.0, 0.25, 0.0, 4.47e-08, 0.125, 0.75, 0.125, 1.0, 0.0, 1.0, 0.0, 0.75, 0.125, 0.75, 0.125, 1.0, 4.476e-05, 1.0, 0.0, 0.75, 1.0, 0.75, 1.0, 1.0, 0.0, 1.0, 0.0, 0.75, 0.0, 0.875, 1.0, 0.875, 1.0, 1.0, 0.0, 1.0, 0.0, 0.0, 0.25, 0.25, 0.125, 0.25, 1.0, 4.472e-05, 1.0, 0.25, 0.875, 0.25, 0.0, 0.0, 1.0, 0.0, 1.0, 0.125, 0.0, 0.125, 1.0, 0.75, 1.0, 1.0, 0.875, 1.0, 0.875, 0.75, 1.0, 0.75, 1.0, 1.0, 0.875, 1.0, 0.875, 0.75, 0.0, 0.25, 0.0, 0.0, 0.125, 0.25, 0.75, 0.25, 1.0, 4.472e-05, 0.875, 0.25])
me_cube_014.materials.append(mat_grid3b)
me_cube_014.materials.append(mat_field)
me_cube_014.use_remesh_preserve_volume = False
me_cube_014.use_remesh_preserve_attributes = False
me_cube_014.use_mirror_vertex_groups = False
me_cube_014.update()
me_cube_015 = bpy.data.meshes.new('Cube.015')
me_cube_015.from_pydata([(-224.0, 63.88, -32.0), (-224.0, 63.88, -64.0), (-192.0, 64.0, -32.0), (-192.0, 64.0, -64.0), (-224.0, -63.87, -32.0), (-224.0, -63.87, -64.0), (-192.0, -64.0, -32.0), (-192.0, -64.0, -64.0), (-192.0, 63.88, -96.0), (-192.0, -63.87, -96.0), (-208.0, 63.94, -64.0), (-208.0, -63.94, -32.0), (-208.0, -63.94, -64.0), (-208.0, 63.94, -32.0)], [], [(9, 5, 1, 8), (12, 11, 4, 5), (10, 13, 2, 3), (5, 4, 0, 1), (13, 11, 6, 2), (8, 1, 10), (9, 7, 12), (0, 4, 11, 13), (1, 0, 13, 10), (7, 6, 11, 12), (3, 8, 10), (5, 9, 12)])
_uv = me_cube_015.uv_layers.new(name='UVMap')
_uv.uv.foreach_set('vector', [1.0, -5.96e-08, 1.0, 0.25, 0.0, 0.25, 0.0, 4.47e-08, 0.125, 0.75, 0.125, 1.0, 0.0, 1.0, 0.0, 0.75, 0.125, 0.75, 0.125, 1.0, 4.476e-05, 1.0, 0.0, 0.75, 1.0, 0.75, 1.0, 1.0, 0.0, 1.0, 0.0, 0.75, 0.0, 0.875, 1.0, 0.875, 1.0, 1.0, 0.0, 1.0, 0.0, 0.0, 0.25, 0.25, 0.125, 0.25, 1.0, 4.472e-05, 1.0, 0.25, 0.875, 0.25, 0.0, 0.0, 1.0, 0.0, 1.0, 0.125, 0.0, 0.125, 1.0, 0.75, 1.0, 1.0, 0.875, 1.0, 0.875, 0.75, 1.0, 0.75, 1.0, 1.0, 0.875, 1.0, 0.875, 0.75, 0.0, 0.25, 0.0, 0.0, 0.125, 0.25, 0.75, 0.25, 1.0, 4.472e-05, 0.875, 0.25])
me_cube_015.materials.append(mat_grid3b)
me_cube_015.materials.append(mat_field)
me_cube_015.use_remesh_preserve_volume = False
me_cube_015.use_remesh_preserve_attributes = False
me_cube_015.use_mirror_vertex_groups = False
me_cube_015.update()
me_cube_018 = bpy.data.meshes.new('Cube.018')
me_cube_018.from_pydata([(64.0, -63.86, -96.0), (64.0, -64.0, -64.1), (64.0, 63.88, -96.0), (64.0, 64.0, -64.1), (320.0, -63.89, -96.0), (320.0, 63.88, -96.0), (320.0, -64.0, -64.1), (320.0, 64.0, -64.1), (64.0, -63.94, -80.0), (64.0, 63.94, -80.0), (320.0, 63.94, -80.0), (320.0, -63.93, -80.0), (320.0, -64.0, -64.0), (320.0, 64.0, -64.0), (-64.0, 63.86, -96.0), (-64.0, 64.0, -64.1), (-64.0, -63.88, -96.0), (-64.0, -64.0, -64.1), (-192.0, 63.89, -96.0), (-192.0, -63.88, -96.0), (-192.0, 64.0, -64.1), (-192.0, -64.0, -64.1), (-64.0, 63.94, -80.0), (-64.0, -63.94, -80.0), (-192.0, -63.94, -80.0), (-192.0, 63.93, -80.0), (-192.0, 64.0, -64.0), (-192.0, -64.0, -64.0)], [], [(8, 1, 3, 9), (9, 3, 7, 10), (7, 3, 1, 6), (11, 6, 1, 8), (2, 5, 4, 0), (4, 11, 8, 0), (2, 9, 10, 5), (0, 8, 9, 2), (7, 6, 12, 13), (22, 15, 17, 23), (23, 17, 21, 24), (21, 17, 15, 20), (25, 20, 15, 22), (16, 19, 18, 14), (18, 25, 22, 14), (16, 23, 24, 19), (14, 22, 23, 16), (21, 20, 26, 27)])
_uv = me_cube_018.uv_layers.new(name='UVMap')
_uv.uv.foreach_set('vector', [1.0, 0.875, 1.0, 1.0, 0.0, 1.0, 0.0, 0.875, 1.0, 0.875, 1.0, 1.0, -1.0, 1.0, -1.0, 0.875, -1.0, 0.0, 1.0, 0.0, 1.0, 1.0, -1.0, 1.0, 1.0, 0.875, 1.0, 1.0, -1.0, 1.0, -1.0, 0.875, -1.0, 0.0, 1.0, 0.0, 1.0, 1.0, -1.0, 1.0, 1.0, -4.47e-08, 1.0, 0.125, -1.0, 0.125, -1.0, 4.47e-08, 1.0, 0.0, 1.0, 0.125, -1.0, 0.125, -1.0, 0.0, 1.0, -4.47e-08, 1.0, 0.125, 0.0, 0.125, 0.0, 4.47e-08, -1.0, 0.0, -1.0, 1.0, -1.0, 1.0, -1.0, 0.0, 1.0, 0.875, 1.0, 1.0, 0.0, 1.0, 0.0, 0.875, 1.0, 0.875, 1.0, 1.0, 0.0, 1.0, 0.0, 0.875, 1.0, 1.0, 0.0, 1.0, 0.0, 0.0, 1.0, 0.0, 1.0, 0.875, 1.0, 1.0, 0.0, 1.0, 0.0, 0.875, 0.0, 0.0, 1.0, 0.0, 1.0, 1.0, 0.0, 1.0, 1.0, -4.47e-08, 1.0, 0.125, 0.0, 0.125, 0.0, 4.47e-08, 1.0, 0.0, 1.0, 0.125, 0.0, 0.125, 0.0, 0.0, 1.0, -4.47e-08, 1.0, 0.125, 0.0, 0.125, 0.0, 4.47e-08, 0.0, 0.0, 0.0, 1.0, 0.0, 1.0, 0.0, 0.0])
me_cube_018.materials.append(mat_grid3b)
me_cube_018.use_remesh_fix_poles = True
me_cube_018.use_remesh_preserve_attributes = False
me_cube_018.use_mirror_vertex_groups = False
me_cube_018.update()
me_cube_019 = bpy.data.meshes.new('Cube.019')
me_cube_019.from_pydata([(-192.0, -64.0, -48.0), (-192.0, 64.0, -48.0), (-128.0, -64.0, -48.0), (-128.0, 64.0, -48.0), (256.0, -64.0, -48.0), (256.0, 64.0, -48.0), (320.0, -64.0, -48.0), (320.0, 64.0, -48.0), (-192.0, -64.0, -48.0), (-192.0, 64.0, -48.0), (-128.0, -64.0, -48.0), (-128.0, 64.0, -48.0), (256.0, -64.0, -48.0), (256.0, 64.0, -48.0), (320.0, -64.0, -48.0), (320.0, 64.0, -48.0)], [], [(2, 0, 1, 3), (6, 4, 5, 7), (2, 3, 5, 4), (10, 11, 9, 8), (14, 15, 13, 12), (10, 12, 13, 11)])
me_cube_019.polygons.foreach_set('material_index', [1, 1, 1, 1, 1, 1])
_uv = me_cube_019.uv_layers.new(name='UVMap')
_uv.uv.foreach_set('vector', [0.5, 0.0, 0.0, 0.0, 0.0, 1.0, 0.5, 1.0, 1.0, 0.0, 0.5, 0.0, 0.5, 1.0, 1.0, 1.0, 0.7, 0.0, 0.7, 1.0, 0.3, 1.0, 0.3, 0.0, 0.5, 0.0, 0.5, 1.0, 0.0, 1.0, 0.0, 0.0, 1.0, 0.0, 1.0, 1.0, 0.5, 1.0, 0.5, 0.0, 0.502, 0.0, 0.498, 0.0, 0.498, 1.0, 0.502, 1.0])
me_cube_019.materials.append(mat_grid3b)
me_cube_019.materials.append(mat_field)
me_cube_019.use_remesh_preserve_volume = False
me_cube_019.use_remesh_preserve_attributes = False
me_cube_019.use_mirror_vertex_groups = False
me_cube_019.update()
me_cube_020 = bpy.data.meshes.new('Cube.020')
me_cube_020.from_pydata([(-224.0, 63.84, -32.0), (-224.0, 63.84, -64.0), (-192.0, 64.0, -32.0), (-192.0, 64.0, -64.0), (-224.0, -63.88, -32.0), (-224.0, -63.88, -64.0), (-192.0, -64.0, -32.0), (-192.0, -64.0, -64.0), (-192.0, 63.88, -96.0), (-192.0, -63.88, -96.0), (-208.0, 63.97, -64.0), (-208.0, -63.94, -32.0), (-208.0, -63.94, -64.0), (-208.0, 63.97, -32.0)], [], [(9, 5, 1, 8), (12, 11, 4, 5), (10, 13, 2, 3), (5, 4, 0, 1), (13, 11, 6, 2), (8, 1, 10), (9, 7, 12), (0, 4, 11, 13), (1, 0, 13, 10), (7, 6, 11, 12), (3, 8, 10), (5, 9, 12)])
_uv = me_cube_020.uv_layers.new(name='UVMap')
_uv.uv.foreach_set('vector', [1.0, -5.96e-08, 1.0, 0.25, 0.0, 0.25, 0.0, 4.47e-08, 0.125, 0.75, 0.125, 1.0, 0.0, 1.0, 0.0, 0.75, 0.125, 0.75, 0.125, 1.0, 4.476e-05, 1.0, 0.0, 0.75, 1.0, 0.75, 1.0, 1.0, 0.0, 1.0, 0.0, 0.75, 0.0, 0.875, 1.0, 0.875, 1.0, 1.0, 0.0, 1.0, 0.0, 0.0, 0.25, 0.25, 0.125, 0.25, 1.0, 4.472e-05, 1.0, 0.25, 0.875, 0.25, 0.0, 0.0, 1.0, 0.0, 1.0, 0.125, 0.0, 0.125, 1.0, 0.75, 1.0, 1.0, 0.875, 1.0, 0.875, 0.75, 1.0, 0.75, 1.0, 1.0, 0.875, 1.0, 0.875, 0.75, 0.0, 0.25, 0.0, 0.0, 0.125, 0.25, 0.75, 0.25, 1.0, 4.472e-05, 0.875, 0.25])
me_cube_020.materials.append(mat_grid3b)
me_cube_020.materials.append(mat_field)
me_cube_020.use_remesh_preserve_volume = False
me_cube_020.use_remesh_preserve_attributes = False
me_cube_020.use_mirror_vertex_groups = False
me_cube_020.update()
me_cube_021 = bpy.data.meshes.new('Cube.021')
me_cube_021.from_pydata([(-352.0, 63.88, -32.0), (-352.0, 63.88, -64.0), (-320.0, 64.0, -32.0), (-320.0, 64.0, -64.0), (-352.0, -63.87, -32.0), (-352.0, -63.87, -64.0), (-320.0, -64.0, -32.0), (-320.0, -64.0, -64.0), (-320.0, 63.88, -96.0), (-320.0, -63.87, -96.0), (-336.0, 63.94, -64.0), (-336.0, -63.94, -32.0), (-336.0, -63.94, -64.0), (-336.0, 63.94, -32.0)], [], [(9, 5, 1, 8), (12, 11, 4, 5), (10, 13, 2, 3), (5, 4, 0, 1), (13, 11, 6, 2), (8, 1, 10), (9, 7, 12), (0, 4, 11, 13), (1, 0, 13, 10), (7, 6, 11, 12), (3, 8, 10), (5, 9, 12)])
_uv = me_cube_021.uv_layers.new(name='UVMap')
_uv.uv.foreach_set('vector', [1.0, -5.96e-08, 1.0, 0.25, 0.0, 0.25, 0.0, 4.47e-08, 0.125, 0.75, 0.125, 1.0, 0.0, 1.0, 0.0, 0.75, 0.125, 0.75, 0.125, 1.0, 4.476e-05, 1.0, 0.0, 0.75, 1.0, 0.75, 1.0, 1.0, 0.0, 1.0, 0.0, 0.75, 0.0, 0.875, 1.0, 0.875, 1.0, 1.0, 0.0, 1.0, 0.0, 0.0, 0.25, 0.25, 0.125, 0.25, 1.0, 4.472e-05, 1.0, 0.25, 0.875, 0.25, 0.0, 0.0, 1.0, 0.0, 1.0, 0.125, 0.0, 0.125, 1.0, 0.75, 1.0, 1.0, 0.875, 1.0, 0.875, 0.75, 1.0, 0.75, 1.0, 1.0, 0.875, 1.0, 0.875, 0.75, 0.0, 0.25, 0.0, 0.0, 0.125, 0.25, 0.75, 0.25, 1.0, 4.472e-05, 0.875, 0.25])
me_cube_021.materials.append(mat_grid3b)
me_cube_021.materials.append(mat_field)
me_cube_021.use_remesh_preserve_volume = False
me_cube_021.use_remesh_preserve_attributes = False
me_cube_021.use_mirror_vertex_groups = False
me_cube_021.update()
me_cube_022 = bpy.data.meshes.new('Cube.022')
me_cube_022.from_pydata([(64.0, -63.86, -96.0), (64.0, -64.0, -64.1), (64.0, 63.88, -96.0), (64.0, 64.0, -64.1), (320.0, -63.89, -96.0), (320.0, 63.88, -96.0), (320.0, -64.0, -64.1), (320.0, 64.0, -64.1), (64.0, -63.94, -80.0), (64.0, 63.94, -80.0), (320.0, 63.94, -80.0), (320.0, -63.93, -80.0), (320.0, -64.0, -64.0), (320.0, 64.0, -64.0), (-64.0, 63.86, -96.0), (-64.0, 64.0, -64.1), (-64.0, -63.88, -96.0), (-64.0, -64.0, -64.1), (-320.0, 63.89, -96.0), (-320.0, -63.88, -96.0), (-320.0, 64.0, -64.1), (-320.0, -64.0, -64.1), (-64.0, 63.94, -80.0), (-64.0, -63.94, -80.0), (-320.0, -63.94, -80.0), (-320.0, 63.93, -80.0), (-320.0, 64.0, -64.0), (-320.0, -64.0, -64.0)], [], [(8, 1, 3, 9), (9, 3, 7, 10), (7, 3, 1, 6), (11, 6, 1, 8), (2, 5, 4, 0), (4, 11, 8, 0), (2, 9, 10, 5), (0, 8, 9, 2), (7, 6, 12, 13), (22, 15, 17, 23), (23, 17, 21, 24), (21, 17, 15, 20), (25, 20, 15, 22), (16, 19, 18, 14), (18, 25, 22, 14), (16, 23, 24, 19), (14, 22, 23, 16), (21, 20, 26, 27)])
_uv = me_cube_022.uv_layers.new(name='UVMap')
_uv.uv.foreach_set('vector', [1.0, 0.875, 1.0, 1.0, 0.0, 1.0, 0.0, 0.875, 1.0, 0.875, 1.0, 1.0, -1.0, 1.0, -1.0, 0.875, -1.0, 0.0, 1.0, 0.0, 1.0, 1.0, -1.0, 1.0, 1.0, 0.875, 1.0, 1.0, -1.0, 1.0, -1.0, 0.875, -1.0, 0.0, 1.0, 0.0, 1.0, 1.0, -1.0, 1.0, 1.0, -4.47e-08, 1.0, 0.125, -1.0, 0.125, -1.0, 4.47e-08, 1.0, 0.0, 1.0, 0.125, -1.0, 0.125, -1.0, 0.0, 1.0, -4.47e-08, 1.0, 0.125, 0.0, 0.125, 0.0, 4.47e-08, -1.0, 0.0, -1.0, 1.0, -1.0, 1.0, -1.0, 0.0, 2.0, 0.875, 2.0, 1.0, 0.0, 1.0, 0.0, 0.875, 2.0, 0.875, 2.0, 1.0, 0.0, 1.0, 0.0, 0.875, 2.0, 1.0, 0.0, 1.0, 0.0, 0.0, 2.0, 0.0, 2.0, 0.875, 2.0, 1.0, 0.0, 1.0, 0.0, 0.875, 0.0, 0.0, 2.0, 0.0, 2.0, 1.0, 0.0, 1.0, 2.0, -4.47e-08, 2.0, 0.125, 0.0, 0.125, 0.0, 4.47e-08, 2.0, 0.0, 2.0, 0.125, 0.0, 0.125, 0.0, 0.0, 2.0, -4.47e-08, 2.0, 0.125, 0.0, 0.125, 0.0, 4.47e-08, 0.0, 0.0, 0.0, 1.0, 0.0, 1.0, 0.0, 0.0])
me_cube_022.materials.append(mat_grid3b)
me_cube_022.use_remesh_fix_poles = True
me_cube_022.use_remesh_preserve_attributes = False
me_cube_022.use_mirror_vertex_groups = False
me_cube_022.update()
me_cube_023 = bpy.data.meshes.new('Cube.023')
me_cube_023.from_pydata([(-320.0, -64.0, -48.0), (-320.0, 64.0, -48.0), (-256.0, -64.0, -48.0), (-256.0, 64.0, -48.0), (256.0, -64.0, -48.0), (256.0, 64.0, -48.0), (320.0, -64.0, -48.0), (320.0, 64.0, -48.0), (-320.0, -64.0, -48.0), (-320.0, 64.0, -48.0), (-256.0, -64.0, -48.0), (-256.0, 64.0, -48.0), (256.0, -64.0, -48.0), (256.0, 64.0, -48.0), (320.0, -64.0, -48.0), (320.0, 64.0, -48.0)], [], [(2, 0, 1, 3), (6, 4, 5, 7), (2, 3, 5, 4), (10, 11, 9, 8), (14, 15, 13, 12), (10, 12, 13, 11)])
me_cube_023.polygons.foreach_set('material_index', [1, 1, 1, 1, 1, 1])
_uv = me_cube_023.uv_layers.new(name='UVMap')
_uv.uv.foreach_set('vector', [0.5, 0.0, 0.0, 0.0, 0.0, 1.0, 0.5, 1.0, 1.0, 0.0, 0.5, 0.0, 0.5, 1.0, 1.0, 1.0, 0.7, 0.0, 0.7, 1.0, 0.3, 1.0, 0.3, 0.0, 0.5, 0.0, 0.5, 1.0, 0.0, 1.0, 0.0, 0.0, 1.0, 0.0, 1.0, 1.0, 0.5, 1.0, 0.5, 0.0, 0.502, 0.0, 0.498, 0.0, 0.498, 1.0, 0.502, 1.0])
me_cube_023.materials.append(mat_grid3b)
me_cube_023.materials.append(mat_field)
me_cube_023.use_remesh_preserve_volume = False
me_cube_023.use_remesh_preserve_attributes = False
me_cube_023.use_mirror_vertex_groups = False
me_cube_023.update()
me_cube_024 = bpy.data.meshes.new('Cube.024')
me_cube_024.from_pydata([(-352.0, 63.84, -32.0), (-352.0, 63.84, -64.0), (-320.0, 64.0, -32.0), (-320.0, 64.0, -64.0), (-352.0, -63.88, -32.0), (-352.0, -63.88, -64.0), (-320.0, -64.0, -32.0), (-320.0, -64.0, -64.0), (-320.0, 63.88, -96.0), (-320.0, -63.88, -96.0), (-336.0, 63.97, -64.0), (-336.0, -63.94, -32.0), (-336.0, -63.94, -64.0), (-336.0, 63.97, -32.0)], [], [(9, 5, 1, 8), (12, 11, 4, 5), (10, 13, 2, 3), (5, 4, 0, 1), (13, 11, 6, 2), (8, 1, 10), (9, 7, 12), (0, 4, 11, 13), (1, 0, 13, 10), (7, 6, 11, 12), (3, 8, 10), (5, 9, 12)])
_uv = me_cube_024.uv_layers.new(name='UVMap')
_uv.uv.foreach_set('vector', [1.0, -5.96e-08, 1.0, 0.25, 0.0, 0.25, 0.0, 4.47e-08, 0.125, 0.75, 0.125, 1.0, 0.0, 1.0, 0.0, 0.75, 0.125, 0.75, 0.125, 1.0, 4.476e-05, 1.0, 0.0, 0.75, 1.0, 0.75, 1.0, 1.0, 0.0, 1.0, 0.0, 0.75, 0.0, 0.875, 1.0, 0.875, 1.0, 1.0, 0.0, 1.0, 0.0, 0.0, 0.25, 0.25, 0.125, 0.25, 1.0, 4.472e-05, 1.0, 0.25, 0.875, 0.25, 0.0, 0.0, 1.0, 0.0, 1.0, 0.125, 0.0, 0.125, 1.0, 0.75, 1.0, 1.0, 0.875, 1.0, 0.875, 0.75, 1.0, 0.75, 1.0, 1.0, 0.875, 1.0, 0.875, 0.75, 0.0, 0.25, 0.0, 0.0, 0.125, 0.25, 0.75, 0.25, 1.0, 4.472e-05, 0.875, 0.25])
me_cube_024.materials.append(mat_grid3b)
me_cube_024.materials.append(mat_field)
me_cube_024.use_remesh_preserve_volume = False
me_cube_024.use_remesh_preserve_attributes = False
me_cube_024.use_mirror_vertex_groups = False
me_cube_024.update()
me_cube_025 = bpy.data.meshes.new('Cube.025')
me_cube_025.from_pydata([(-352.0, 63.88, -32.0), (-352.0, 63.88, -64.0), (-320.0, 64.0, -32.0), (-320.0, 64.0, -64.0), (-352.0, -63.87, -32.0), (-352.0, -63.87, -64.0), (-320.0, -64.0, -32.0), (-320.0, -64.0, -64.0), (-320.0, 63.88, -96.0), (-320.0, -63.87, -96.0), (-336.0, 63.94, -64.0), (-336.0, -63.94, -32.0), (-336.0, -63.94, -64.0), (-336.0, 63.94, -32.0)], [], [(9, 5, 1, 8), (12, 11, 4, 5), (10, 13, 2, 3), (5, 4, 0, 1), (13, 11, 6, 2), (8, 1, 10), (9, 7, 12), (0, 4, 11, 13), (1, 0, 13, 10), (7, 6, 11, 12), (3, 8, 10), (5, 9, 12)])
_uv = me_cube_025.uv_layers.new(name='UVMap')
_uv.uv.foreach_set('vector', [1.0, -5.96e-08, 1.0, 0.25, 0.0, 0.25, 0.0, 4.47e-08, 0.125, 0.75, 0.125, 1.0, 0.0, 1.0, 0.0, 0.75, 0.125, 0.75, 0.125, 1.0, 4.476e-05, 1.0, 0.0, 0.75, 1.0, 0.75, 1.0, 1.0, 0.0, 1.0, 0.0, 0.75, 0.0, 0.875, 1.0, 0.875, 1.0, 1.0, 0.0, 1.0, 0.0, 0.0, 0.25, 0.25, 0.125, 0.25, 1.0, 4.472e-05, 1.0, 0.25, 0.875, 0.25, 0.0, 0.0, 1.0, 0.0, 1.0, 0.125, 0.0, 0.125, 1.0, 0.75, 1.0, 1.0, 0.875, 1.0, 0.875, 0.75, 1.0, 0.75, 1.0, 1.0, 0.875, 1.0, 0.875, 0.75, 0.0, 0.25, 0.0, 0.0, 0.125, 0.25, 0.75, 0.25, 1.0, 4.472e-05, 0.875, 0.25])
me_cube_025.materials.append(mat_grid3b)
me_cube_025.materials.append(mat_field)
me_cube_025.use_remesh_preserve_volume = False
me_cube_025.use_remesh_preserve_attributes = False
me_cube_025.use_mirror_vertex_groups = False
me_cube_025.update()

# ---- objects
ob_standing_2_ref = bpy.data.objects.new('standing_2_ref', me_cube_001)
ob_standing_3_ref = bpy.data.objects.new('standing_3_ref', me_cube_002)
ob_standing_4_ref = bpy.data.objects.new('standing_4_ref', me_cube_003)
ob_standing_5_ref = bpy.data.objects.new('standing_5_ref', me_cube_004)
ob_standing_1_ref = bpy.data.objects.new('standing_1_ref', me_cube)
ob_side_left_1 = bpy.data.objects.new('side_left_1', me_cube_007)
ob_side_right_1 = bpy.data.objects.new('side_right_1', me_cube_008)
ob_emitter_1 = bpy.data.objects.new('emitter_1', me_cube_005)
ob_side_left_2 = bpy.data.objects.new('side_left_2', me_cube_010)
ob_side_right_2 = bpy.data.objects.new('side_right_2', me_cube_011)
ob_emitter_2 = bpy.data.objects.new('emitter_2', me_cube_012)
ob_base_2 = bpy.data.objects.new('base_2', me_cube_013)
ob_base_3 = bpy.data.objects.new('base_3', me_cube_017)
ob_emitter_3 = bpy.data.objects.new('emitter_3', me_cube_016)
ob_side_left_3 = bpy.data.objects.new('side_left_3', me_cube_014)
ob_side_right_3 = bpy.data.objects.new('side_right_3', me_cube_015)
ob_base_4 = bpy.data.objects.new('base_4', me_cube_018)
ob_emitter_4 = bpy.data.objects.new('emitter_4', me_cube_019)
ob_side_left_4 = bpy.data.objects.new('side_left_4', me_cube_020)
ob_side_right_4 = bpy.data.objects.new('side_right_4', me_cube_021)
ob_base_5 = bpy.data.objects.new('base_5', me_cube_022)
ob_emitter_5 = bpy.data.objects.new('emitter_5', me_cube_023)
ob_side_left_5 = bpy.data.objects.new('side_left_5', me_cube_024)
ob_side_right_5 = bpy.data.objects.new('side_right_5', me_cube_025)

# ---- transforms, parenting, visibility, modifiers, constraints
ob_standing_2_ref.location = (0.0, 0.0, 0.0)
ob_standing_2_ref.lock_rotations_4d = False
ob_standing_2_ref.empty_display_type = 'ARROWS'
ob_standing_2_ref.lineart.crease_threshold = 0.0
ob_standing_3_ref.location = (0.0, 0.0, 0.0)
ob_standing_3_ref.lock_rotations_4d = False
ob_standing_3_ref.empty_display_type = 'ARROWS'
ob_standing_3_ref.lineart.crease_threshold = 0.0
ob_standing_4_ref.location = (0.0, 0.0, 0.0)
ob_standing_4_ref.lock_rotations_4d = False
ob_standing_4_ref.empty_display_type = 'ARROWS'
ob_standing_4_ref.lineart.crease_threshold = 0.0
ob_standing_5_ref.location = (0.0, 0.0, 0.0)
ob_standing_5_ref.lock_rotations_4d = False
ob_standing_5_ref.empty_display_type = 'ARROWS'
ob_standing_5_ref.lineart.crease_threshold = 0.0
ob_standing_1_ref.location = (0.0, 0.0, 0.0)
ob_standing_1_ref.lock_rotations_4d = False
ob_standing_1_ref.empty_display_type = 'ARROWS'
ob_standing_1_ref.lineart.crease_threshold = 0.0
ob_side_left_1.location = (0.0, 0.0, 0.0)
ob_side_left_1.lock_rotations_4d = False
ob_side_left_1.empty_display_type = 'ARROWS'
ob_side_left_1.lineart.crease_threshold = 0.0
ob_side_right_1.location = (0.0, 0.0, 0.0)
ob_side_right_1.rotation_euler = (0.0, 0.0, 3.142)
ob_side_right_1.lock_rotations_4d = False
ob_side_right_1.empty_display_type = 'ARROWS'
ob_side_right_1.lineart.crease_threshold = 0.0
ob_emitter_1.location = (0.0, 0.0, 0.0)
ob_emitter_1.lock_rotations_4d = False
ob_emitter_1.empty_display_type = 'ARROWS'
ob_emitter_1.lineart.crease_threshold = 0.0
ob_side_left_2.location = (0.0, 0.0, 0.0)
ob_side_left_2.lock_rotations_4d = False
ob_side_left_2.empty_display_type = 'ARROWS'
ob_side_left_2.lineart.crease_threshold = 0.0
ob_side_right_2.location = (0.0, 0.0, 0.0)
ob_side_right_2.rotation_euler = (0.0, 0.0, 3.142)
ob_side_right_2.lock_rotations_4d = False
ob_side_right_2.empty_display_type = 'ARROWS'
ob_side_right_2.lineart.crease_threshold = 0.0
ob_emitter_2.location = (0.0, 0.0, 0.0)
ob_emitter_2.lock_rotations_4d = False
ob_emitter_2.empty_display_type = 'ARROWS'
ob_emitter_2.lineart.crease_threshold = 0.0
ob_base_2.location = (0.0, 0.0, 0.0)
ob_base_2.lineart.crease_threshold = 0.0
ob_base_3.location = (0.0, 0.0, 0.0)
ob_base_3.lineart.crease_threshold = 0.0
ob_emitter_3.location = (0.0, 0.0, 0.0)
ob_emitter_3.lock_rotations_4d = False
ob_emitter_3.empty_display_type = 'ARROWS'
ob_emitter_3.lineart.crease_threshold = 0.0
ob_side_left_3.location = (0.0, 0.0, 0.0)
ob_side_left_3.lock_rotations_4d = False
ob_side_left_3.empty_display_type = 'ARROWS'
ob_side_left_3.lineart.crease_threshold = 0.0
ob_side_right_3.location = (0.0, 0.0, 0.0)
ob_side_right_3.rotation_euler = (0.0, 0.0, 3.142)
ob_side_right_3.lock_rotations_4d = False
ob_side_right_3.empty_display_type = 'ARROWS'
ob_side_right_3.lineart.crease_threshold = 0.0
ob_base_4.location = (0.0, 0.0, 0.0)
ob_base_4.lineart.crease_threshold = 0.0
ob_emitter_4.location = (0.0, 0.0, 0.0)
ob_emitter_4.lock_rotations_4d = False
ob_emitter_4.empty_display_type = 'ARROWS'
ob_emitter_4.lineart.crease_threshold = 0.0
ob_side_left_4.location = (0.0, 0.0, 0.0)
ob_side_left_4.lock_rotations_4d = False
ob_side_left_4.empty_display_type = 'ARROWS'
ob_side_left_4.lineart.crease_threshold = 0.0
ob_side_right_4.location = (0.0, 0.0, 0.0)
ob_side_right_4.rotation_euler = (0.0, 0.0, 3.142)
ob_side_right_4.lock_rotations_4d = False
ob_side_right_4.empty_display_type = 'ARROWS'
ob_side_right_4.lineart.crease_threshold = 0.0
ob_base_5.location = (0.0, 0.0, 0.0)
ob_base_5.lineart.crease_threshold = 0.0
ob_emitter_5.location = (0.0, 0.0, 0.0)
ob_emitter_5.lock_rotations_4d = False
ob_emitter_5.empty_display_type = 'ARROWS'
ob_emitter_5.lineart.crease_threshold = 0.0
ob_side_left_5.location = (0.0, 0.0, 0.0)
ob_side_left_5.lock_rotations_4d = False
ob_side_left_5.empty_display_type = 'ARROWS'
ob_side_left_5.lineart.crease_threshold = 0.0
ob_side_right_5.location = (0.0, 0.0, 0.0)
ob_side_right_5.rotation_euler = (0.0, 0.0, 3.142)
ob_side_right_5.lock_rotations_4d = False
ob_side_right_5.empty_display_type = 'ARROWS'
ob_side_right_5.lineart.crease_threshold = 0.0

# ---- collection membership
scene.collection.objects.link(ob_standing_2_ref)
scene.collection.objects.link(ob_standing_3_ref)
scene.collection.objects.link(ob_standing_4_ref)
scene.collection.objects.link(ob_standing_5_ref)
scene.collection.objects.link(ob_standing_1_ref)
col_reclined_1_ref.objects.link(ob_side_left_1)
col_reclined_1_ref.objects.link(ob_side_right_1)
col_reclined_1_ref.objects.link(ob_emitter_1)
col_reclined_2_ref.objects.link(ob_side_left_2)
col_reclined_2_ref.objects.link(ob_side_right_2)
col_reclined_2_ref.objects.link(ob_emitter_2)
col_reclined_2_ref.objects.link(ob_base_2)
col_reclined_3_ref.objects.link(ob_base_3)
col_reclined_3_ref.objects.link(ob_emitter_3)
col_reclined_3_ref.objects.link(ob_side_left_3)
col_reclined_3_ref.objects.link(ob_side_right_3)
col_reclined_4_ref.objects.link(ob_base_4)
col_reclined_4_ref.objects.link(ob_emitter_4)
col_reclined_4_ref.objects.link(ob_side_left_4)
col_reclined_4_ref.objects.link(ob_side_right_4)
col_reclined_5_ref.objects.link(ob_base_5)
col_reclined_5_ref.objects.link(ob_emitter_5)
col_reclined_5_ref.objects.link(ob_side_left_5)
col_reclined_5_ref.objects.link(ob_side_right_5)

# ---- scene / render settings (as saved in the file)
scene.frame_start = 1; scene.frame_end = 250; scene.frame_set(1)
scene.render.engine = 'BLENDER_EEVEE_NEXT'
scene.cycles.use_denoising = False
scene.cycles.samples = 128
scene.cycles.sampling_pattern = 'TABULATED_SOBOL'
scene.cycles.use_adaptive_sampling = False
scene.cycles.use_light_tree = False
scene.view_settings.view_transform = 'Filmic'
bpy.context.view_layer.update()

# ---- added for rendering (the .blend has no active camera): camera
cam_auto = bpy.data.cameras.new('AutoCamera')
cam_auto.lens = 50.0
cam_auto.sensor_width = 36.0
cam_auto.clip_end = 15939.2
ob_auto_camera = bpy.data.objects.new('AutoCamera', cam_auto)
scene.collection.objects.link(ob_auto_camera)
ob_auto_camera.location = (908.222, -1089.87, 966.578)
ob_auto_camera.rotation_euler = (1.09748, -7.21219e-08, 0.694738)
scene.camera = ob_auto_camera
bpy.context.view_layer.update()
